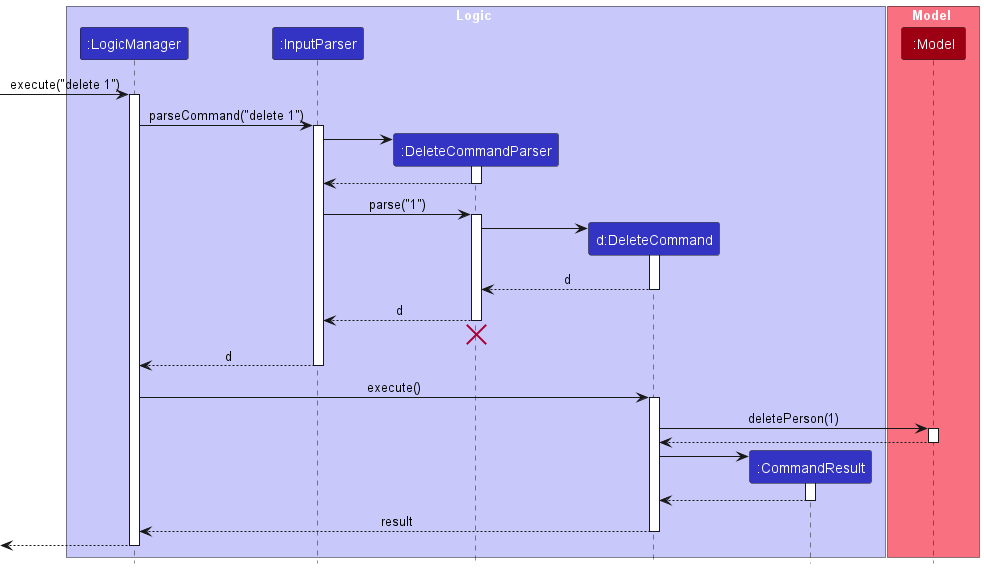

The diagram above was rendered by PlantUML. Its source (embedded in the PNG):
@startuml
!include style.puml
skinparam ArrowFontStyle plain

box Logic LOGIC_COLOR_T1
participant ":LogicManager" as LogicManager LOGIC_COLOR
participant ":InputParser" as InputParser LOGIC_COLOR
participant ":DeleteCommandParser" as DeleteCommandParser LOGIC_COLOR
participant "d:DeleteCommand" as DeleteCommand LOGIC_COLOR
participant ":CommandResult" as CommandResult LOGIC_COLOR
end box

box Model MODEL_COLOR_T1
participant ":Model" as Model MODEL_COLOR
end box

[-> LogicManager : execute("delete 1")
activate LogicManager

LogicManager -> InputParser : parseCommand("delete 1")
activate InputParser

create DeleteCommandParser
InputParser -> DeleteCommandParser
activate DeleteCommandParser

DeleteCommandParser --> InputParser
deactivate DeleteCommandParser

InputParser -> DeleteCommandParser : parse("1")
activate DeleteCommandParser

create DeleteCommand
DeleteCommandParser -> DeleteCommand
activate DeleteCommand

DeleteCommand --> DeleteCommandParser : d
deactivate DeleteCommand

DeleteCommandParser --> InputParser : d
deactivate DeleteCommandParser
'Hidden arrow to position the destroy marker below the end of the activation bar.
DeleteCommandParser -[hidden]-> InputParser
destroy DeleteCommandParser

InputParser --> LogicManager : d
deactivate InputParser

LogicManager -> DeleteCommand : execute()
activate DeleteCommand

DeleteCommand -> Model : deletePerson(1)
activate Model

Model --> DeleteCommand
deactivate Model

create CommandResult
DeleteCommand -> CommandResult
activate CommandResult

CommandResult --> DeleteCommand
deactivate CommandResult

DeleteCommand --> LogicManager : result
deactivate DeleteCommand

[<--LogicManager
deactivate LogicManager
@enduml